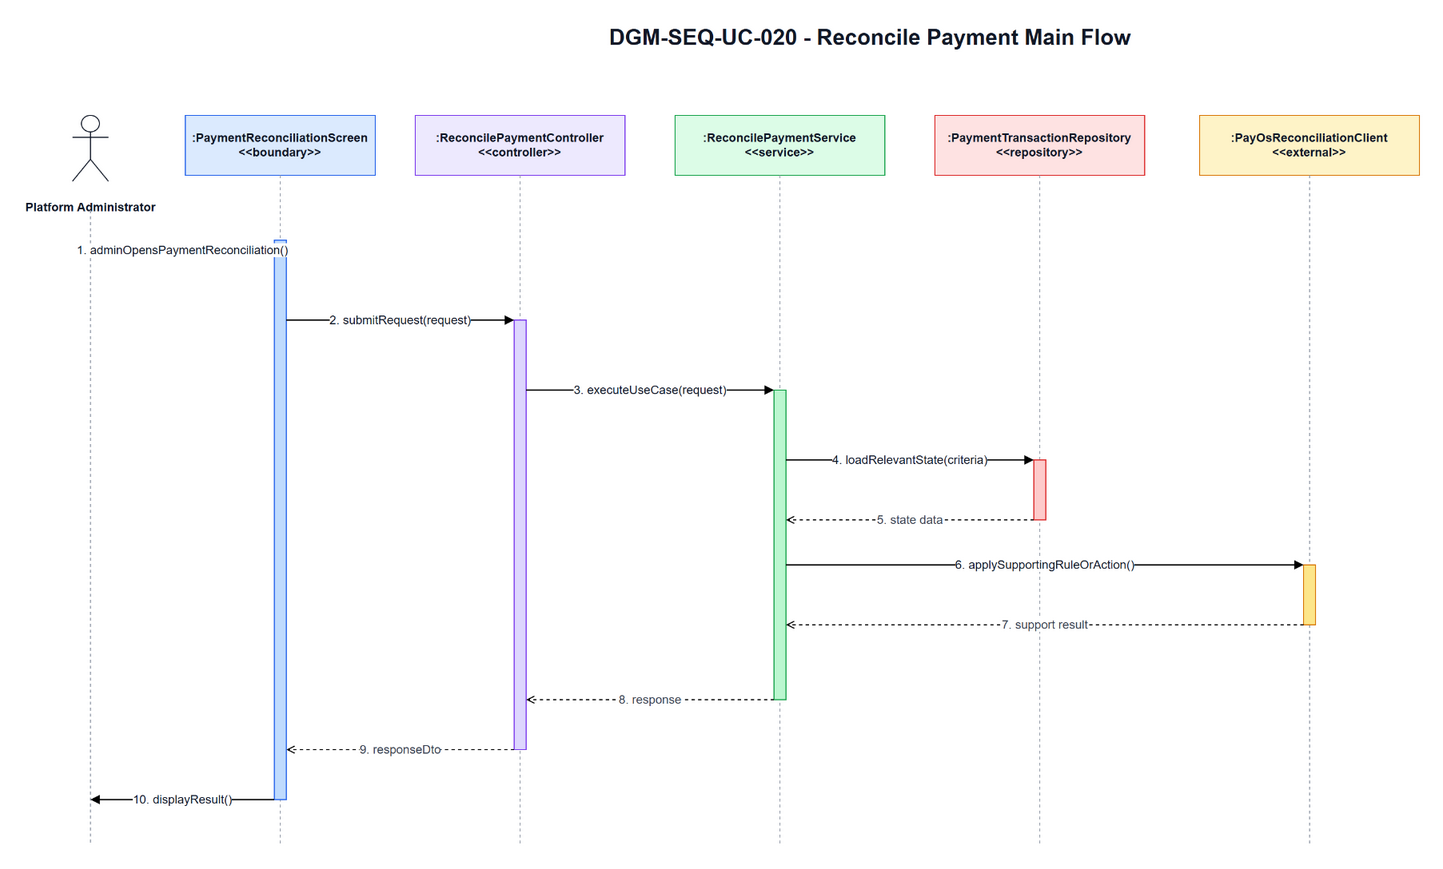

The diagram above was exported from draw.io. Its source (the exported page's mxGraphModel, read from the mxfile embedded in the PNG):
<mxGraphModel dx="1700" dy="920" grid="1" gridSize="10" guides="1" tooltips="1" connect="1" arrows="1" fold="1" page="1" pageScale="1" pageWidth="1700" pageHeight="920" math="0" shadow="0">
  <root>
    <mxCell id="0" />
    <mxCell id="1" parent="0" />
    <mxCell id="title" parent="1" value="DGM-SEQ-UC-020 - Reconcile Payment Main Flow" style="text;html=1;strokeColor=none;fillColor=none;align=center;verticalAlign=middle;fontStyle=1;fontSize=22;fontColor=#111827" vertex="1">
      <mxGeometry x="420" y="25" width="900" height="34" as="geometry" />
    </mxCell>
    <mxCell id="actor-icon" parent="1" style="shape=umlActor;verticalLabelPosition=bottom;verticalAlign=top;html=1;outlineConnect=0;strokeColor=#111827" vertex="1">
      <mxGeometry x="72" y="120" width="36" height="66" as="geometry" />
    </mxCell>
    <mxCell id="actor-label" parent="1" value="Platform Administrator" style="text;html=1;strokeColor=none;fillColor=none;align=center;verticalAlign=middle;fontStyle=1;fontSize=12;fontColor=#111827" vertex="1">
      <mxGeometry x="20" y="194" width="140" height="36" as="geometry" />
    </mxCell>
    <mxCell id="h0" parent="1" value=":PaymentReconciliationScreen&lt;br&gt;&amp;lt;&amp;lt;boundary&amp;gt;&amp;gt;" style="rounded=0;whiteSpace=wrap;html=1;fillColor=#DBEAFE;strokeColor=#2563EB;fontSize=12;fontStyle=1;fontColor=#111827" vertex="1">
      <mxGeometry x="185" y="120" width="190" height="60" as="geometry" />
    </mxCell>
    <mxCell id="h1" parent="1" value=":ReconcilePaymentController&lt;br&gt;&amp;lt;&amp;lt;controller&amp;gt;&amp;gt;" style="rounded=0;whiteSpace=wrap;html=1;fillColor=#EDE9FE;strokeColor=#7C3AED;fontSize=12;fontStyle=1;fontColor=#111827" vertex="1">
      <mxGeometry x="415" y="120" width="210" height="60" as="geometry" />
    </mxCell>
    <mxCell id="h2" parent="1" value=":ReconcilePaymentService&lt;br&gt;&amp;lt;&amp;lt;service&amp;gt;&amp;gt;" style="rounded=0;whiteSpace=wrap;html=1;fillColor=#DCFCE7;strokeColor=#16A34A;fontSize=12;fontStyle=1;fontColor=#111827" vertex="1">
      <mxGeometry x="675" y="120" width="210" height="60" as="geometry" />
    </mxCell>
    <mxCell id="h3" parent="1" value=":PaymentTransactionRepository&lt;br&gt;&amp;lt;&amp;lt;repository&amp;gt;&amp;gt;" style="rounded=0;whiteSpace=wrap;html=1;fillColor=#FEE2E2;strokeColor=#DC2626;fontSize=12;fontStyle=1;fontColor=#111827" vertex="1">
      <mxGeometry x="935" y="120" width="210" height="60" as="geometry" />
    </mxCell>
    <mxCell id="h4" parent="1" value=":PayOsReconciliationClient&lt;br&gt;&amp;lt;&amp;lt;external&amp;gt;&amp;gt;" style="rounded=0;whiteSpace=wrap;html=1;fillColor=#FEF3C7;strokeColor=#D97706;fontSize=12;fontStyle=1;fontColor=#111827" vertex="1">
      <mxGeometry x="1200" y="120" width="220" height="60" as="geometry" />
    </mxCell>
    <mxCell id="l-actor" parent="1" style="endArrow=none;html=1;dashed=1;strokeColor=#9CA3AF" edge="1">
      <mxGeometry relative="1" as="geometry">
        <mxPoint x="90" y="215" as="sourcePoint" />
        <mxPoint x="90" y="850" as="targetPoint" />
      </mxGeometry>
    </mxCell>
    <mxCell id="l0" parent="1" style="endArrow=none;html=1;dashed=1;strokeColor=#9CA3AF" edge="1">
      <mxGeometry relative="1" as="geometry">
        <mxPoint x="280" y="180" as="sourcePoint" />
        <mxPoint x="280" y="850" as="targetPoint" />
      </mxGeometry>
    </mxCell>
    <mxCell id="l1" parent="1" style="endArrow=none;html=1;dashed=1;strokeColor=#9CA3AF" edge="1">
      <mxGeometry relative="1" as="geometry">
        <mxPoint x="520" y="180" as="sourcePoint" />
        <mxPoint x="520" y="850" as="targetPoint" />
      </mxGeometry>
    </mxCell>
    <mxCell id="l2" parent="1" style="endArrow=none;html=1;dashed=1;strokeColor=#9CA3AF" edge="1">
      <mxGeometry relative="1" as="geometry">
        <mxPoint x="780" y="180" as="sourcePoint" />
        <mxPoint x="780" y="850" as="targetPoint" />
      </mxGeometry>
    </mxCell>
    <mxCell id="l3" parent="1" style="endArrow=none;html=1;dashed=1;strokeColor=#9CA3AF" edge="1">
      <mxGeometry relative="1" as="geometry">
        <mxPoint x="1040" y="180" as="sourcePoint" />
        <mxPoint x="1040" y="850" as="targetPoint" />
      </mxGeometry>
    </mxCell>
    <mxCell id="l4" parent="1" style="endArrow=none;html=1;dashed=1;strokeColor=#9CA3AF" edge="1">
      <mxGeometry relative="1" as="geometry">
        <mxPoint x="1310" y="180" as="sourcePoint" />
        <mxPoint x="1310" y="850" as="targetPoint" />
      </mxGeometry>
    </mxCell>
    <mxCell id="a-boundary" parent="1" style="rounded=0;whiteSpace=wrap;html=1;fillColor=#BFDBFE;strokeColor=#2563EB" vertex="1">
      <mxGeometry x="274" y="245" width="12" height="560" as="geometry" />
    </mxCell>
    <mxCell id="a-controller" parent="1" style="rounded=0;whiteSpace=wrap;html=1;fillColor=#DDD6FE;strokeColor=#7C3AED" vertex="1">
      <mxGeometry x="514" y="325" width="12" height="430" as="geometry" />
    </mxCell>
    <mxCell id="a-service" parent="1" style="rounded=0;whiteSpace=wrap;html=1;fillColor=#BBF7D0;strokeColor=#16A34A" vertex="1">
      <mxGeometry x="774" y="395" width="12" height="310" as="geometry" />
    </mxCell>
    <mxCell id="a-repo" parent="1" style="rounded=0;whiteSpace=wrap;html=1;fillColor=#FECACA;strokeColor=#DC2626" vertex="1">
      <mxGeometry x="1034" y="465" width="12" height="60" as="geometry" />
    </mxCell>
    <mxCell id="a-support" parent="1" style="rounded=0;whiteSpace=wrap;html=1;fillColor=#FDE68A;strokeColor=#D97706" vertex="1">
      <mxGeometry x="1304" y="570" width="12" height="60" as="geometry" />
    </mxCell>
    <mxCell id="m1" parent="1" value="1. adminOpensPaymentReconciliation()" style="endArrow=block;html=1;rounded=0;strokeWidth=1.3;fontSize=12;fontColor=#111827;labelBackgroundColor=#FFFFFF" edge="1">
      <mxGeometry relative="1" as="geometry">
        <mxPoint x="90" y="255" as="sourcePoint" />
        <mxPoint x="274" y="255" as="targetPoint" />
      </mxGeometry>
    </mxCell>
    <mxCell id="m2" parent="1" value="2. submitRequest(request)" style="endArrow=block;html=1;rounded=0;strokeWidth=1.3;fontSize=12;fontColor=#111827;labelBackgroundColor=#FFFFFF" edge="1">
      <mxGeometry relative="1" as="geometry">
        <mxPoint x="286" y="325" as="sourcePoint" />
        <mxPoint x="514" y="325" as="targetPoint" />
      </mxGeometry>
    </mxCell>
    <mxCell id="m3" parent="1" value="3. executeUseCase(request)" style="endArrow=block;html=1;rounded=0;strokeWidth=1.3;fontSize=12;fontColor=#111827;labelBackgroundColor=#FFFFFF" edge="1">
      <mxGeometry relative="1" as="geometry">
        <mxPoint x="526" y="395" as="sourcePoint" />
        <mxPoint x="774" y="395" as="targetPoint" />
      </mxGeometry>
    </mxCell>
    <mxCell id="m4" parent="1" value="4. loadRelevantState(criteria)" style="endArrow=block;html=1;rounded=0;strokeWidth=1.3;fontSize=12;fontColor=#111827;labelBackgroundColor=#FFFFFF" edge="1">
      <mxGeometry relative="1" as="geometry">
        <mxPoint x="786" y="465" as="sourcePoint" />
        <mxPoint x="1034" y="465" as="targetPoint" />
      </mxGeometry>
    </mxCell>
    <mxCell id="m5" parent="1" value="5. state data" style="endArrow=open;endFill=0;dashed=1;html=1;rounded=0;strokeWidth=1.1;fontSize=12;fontColor=#374151;labelBackgroundColor=#FFFFFF" edge="1">
      <mxGeometry relative="1" as="geometry">
        <mxPoint x="1034" y="525" as="sourcePoint" />
        <mxPoint x="786" y="525" as="targetPoint" />
      </mxGeometry>
    </mxCell>
    <mxCell id="m6" parent="1" value="6. applySupportingRuleOrAction()" style="endArrow=block;html=1;rounded=0;strokeWidth=1.3;fontSize=12;fontColor=#111827;labelBackgroundColor=#FFFFFF" edge="1">
      <mxGeometry relative="1" as="geometry">
        <mxPoint x="786" y="570" as="sourcePoint" />
        <mxPoint x="1304" y="570" as="targetPoint" />
      </mxGeometry>
    </mxCell>
    <mxCell id="m7" parent="1" value="7. support result" style="endArrow=open;endFill=0;dashed=1;html=1;rounded=0;strokeWidth=1.1;fontSize=12;fontColor=#374151;labelBackgroundColor=#FFFFFF" edge="1">
      <mxGeometry relative="1" as="geometry">
        <mxPoint x="1304" y="630" as="sourcePoint" />
        <mxPoint x="786" y="630" as="targetPoint" />
      </mxGeometry>
    </mxCell>
    <mxCell id="m8" parent="1" value="8. response" style="endArrow=open;endFill=0;dashed=1;html=1;rounded=0;strokeWidth=1.1;fontSize=12;fontColor=#374151;labelBackgroundColor=#FFFFFF" edge="1">
      <mxGeometry relative="1" as="geometry">
        <mxPoint x="774" y="705" as="sourcePoint" />
        <mxPoint x="526" y="705" as="targetPoint" />
      </mxGeometry>
    </mxCell>
    <mxCell id="m9" parent="1" value="9. responseDto" style="endArrow=open;endFill=0;dashed=1;html=1;rounded=0;strokeWidth=1.1;fontSize=12;fontColor=#374151;labelBackgroundColor=#FFFFFF" edge="1">
      <mxGeometry relative="1" as="geometry">
        <mxPoint x="514" y="755" as="sourcePoint" />
        <mxPoint x="286" y="755" as="targetPoint" />
      </mxGeometry>
    </mxCell>
    <mxCell id="m10" parent="1" value="10. displayResult()" style="endArrow=block;html=1;rounded=0;strokeWidth=1.3;fontSize=12;fontColor=#111827;labelBackgroundColor=#FFFFFF" edge="1">
      <mxGeometry relative="1" as="geometry">
        <mxPoint x="274" y="805" as="sourcePoint" />
        <mxPoint x="90" y="805" as="targetPoint" />
      </mxGeometry>
    </mxCell>
  </root>
</mxGraphModel>